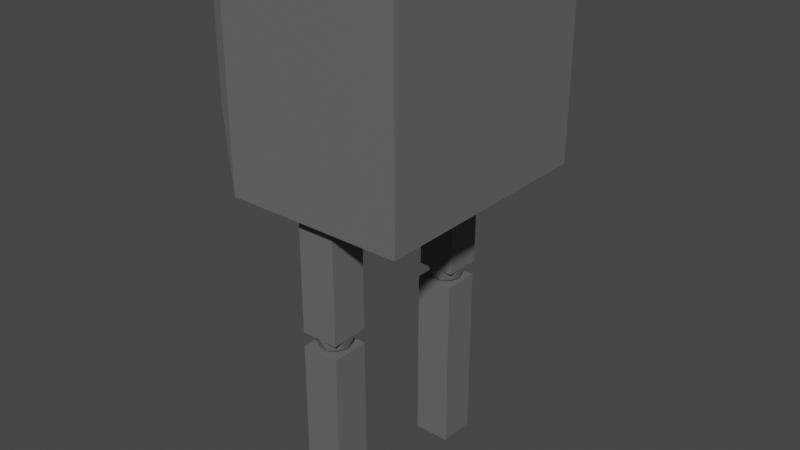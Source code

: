 # Source: THE_NEW_BOLLY_IMPROVED.blend  (saved by Blender 2.83.19; exported with 4.5.12 LTS)
import bpy
from mathutils import Matrix  # noqa: F401  (used for matrix-valued properties, if any)

bpy.ops.wm.read_factory_settings(use_empty=True)
scene = bpy.context.scene
scene.name = 'Scene'

# ---- collections
col_collection = bpy.data.collections.new('Collection'); scene.collection.children.link(col_collection)

# ---- materials (node trees are filled in below, after node groups)
mat_material_002 = bpy.data.materials.new('Material.002')
mat_material_002.use_transparent_shadow = False
mat_material_003 = bpy.data.materials.new('Material.003')
mat_material_003.use_transparent_shadow = False
mat_material_004 = bpy.data.materials.new('Material.004')
mat_material_004.use_transparent_shadow = False

# ---- material node trees
mat_material_002.use_nodes = True; mat_material_002.node_tree.nodes.clear()
_N = mat_material_002.node_tree.nodes; _L = mat_material_002.node_tree.links
n0 = _N.new('ShaderNodeBsdfPrincipled'); n0.name = 'Principled BSDF'; n0.location = (10, 300)
n0.distribution = 'GGX'
n0.subsurface_method = 'BURLEY'
n0.inputs[0].default_value = (0.1376, 0.1376, 0.1376, 1.0)
n0.inputs[3].default_value = 1.45
n0.inputs[27].default_value = (0.0, 0.0, 0.0, 1.0)
n0.inputs[28].default_value = 1.0
n1 = _N.new('ShaderNodeOutputMaterial'); n1.name = 'Material Output'; n1.location = (300, 300)
_L.new(n0.outputs[0], n1.inputs[0])
n1.is_active_output = True
mat_material_003.use_nodes = True; mat_material_003.node_tree.nodes.clear()
_N = mat_material_003.node_tree.nodes; _L = mat_material_003.node_tree.links
n0 = _N.new('ShaderNodeBsdfPrincipled'); n0.name = 'Principled BSDF'; n0.location = (10, 300)
n0.distribution = 'GGX'
n0.subsurface_method = 'BURLEY'
n0.inputs[0].default_value = (0.006719, 0.8, 0.0, 1.0)
n0.inputs[3].default_value = 1.45
n0.inputs[27].default_value = (0.0, 0.0, 0.0, 1.0)
n0.inputs[28].default_value = 1.0
n1 = _N.new('ShaderNodeOutputMaterial'); n1.name = 'Material Output'; n1.location = (300, 300)
_L.new(n0.outputs[0], n1.inputs[0])
n1.is_active_output = True
mat_material_004.use_nodes = True; mat_material_004.node_tree.nodes.clear()
_N = mat_material_004.node_tree.nodes; _L = mat_material_004.node_tree.links
n0 = _N.new('ShaderNodeBsdfPrincipled'); n0.name = 'Principled BSDF'; n0.location = (10, 300)
n0.distribution = 'GGX'
n0.subsurface_method = 'BURLEY'
n0.inputs[0].default_value = (0.0, 0.0, 0.0, 1.0)
n0.inputs[3].default_value = 1.45
n0.inputs[27].default_value = (0.0, 0.0, 0.0, 1.0)
n0.inputs[28].default_value = 1.0
n1 = _N.new('ShaderNodeOutputMaterial'); n1.name = 'Material Output'; n1.location = (300, 300)
_L.new(n0.outputs[0], n1.inputs[0])
n1.is_active_output = True

# ---- world
world_world = bpy.data.worlds.new('World'); scene.world = world_world
world_world.use_nodes = True; world_world.node_tree.nodes.clear()
_N = world_world.node_tree.nodes; _L = world_world.node_tree.links
n0 = _N.new('ShaderNodeOutputWorld'); n0.name = 'World Output'; n0.location = (300, 300)
n1 = _N.new('ShaderNodeBackground'); n1.name = 'Background'; n1.location = (10, 300)
n1.inputs[0].default_value = (0.05088, 0.05088, 0.05088, 1.0)
_L.new(n1.outputs[0], n0.inputs[0])
n0.is_active_output = True
world_world.color = (0.05088, 0.05088, 0.05088)
world_world.use_sun_shadow = False
world_world.sun_shadow_jitter_overblur = 0.0

# ---- meshes
me_cube_001 = bpy.data.meshes.new('Cube.001')
me_cube_001.from_pydata([(4.35, -4.519, -1.157), (4.35, -4.519, 1.227), (4.35, 4.176, -1.157), (4.35, 4.176, 1.227), (-0.4392, -3.968, -4.551), (-0.4392, -3.968, -2.59), (-0.4392, -2.605, -4.551), (-0.4392, -2.605, -2.59), (0.2295, -3.596, -2.631), (0.6574, -3.472, -2.631), (0.6574, -3.073, -2.631), (-0.035, -3.273, -2.631), (0.2295, -2.949, -2.631), (-0.1533, -3.596, -2.569), (0.5391, -3.796, -2.569), (0.967, -3.273, -2.569), (0.5391, -2.749, -2.569), (-0.1533, -2.949, -2.569), (0.3477, -3.919, -2.468), (-0.08018, -3.796, -2.468), (1.04, -3.472, -2.468), (0.7756, -3.796, -2.468), (0.7756, -2.749, -2.468), (1.04, -3.073, -2.468), (-0.08018, -2.749, -2.468), (0.3477, -2.626, -2.468), (-0.3446, -3.472, -2.468), (-0.3446, -3.073, -2.468), (0.1564, -3.796, -2.367), (0.8487, -3.596, -2.367), (0.466, -3.596, -2.305), (0.8487, -2.949, -2.367), (0.7305, -3.273, -2.305), (0.0381, -3.472, -2.305), (-0.2715, -3.273, -2.367), (0.1564, -2.749, -2.367), (0.0381, -3.073, -2.305), (0.466, -2.949, -2.305), (0.3477, -3.273, -2.66), (-0.3034, -3.273, -2.554), (0.1465, -3.823, -2.554), (0.8745, -3.613, -2.554), (0.8745, -2.933, -2.554), (0.1465, -2.722, -2.554), (-0.1791, -3.613, -2.382), (0.5489, -3.823, -2.382), (0.9989, -3.273, -2.382), (0.5489, -2.722, -2.382), (-0.1791, -2.933, -2.382), (0.3477, -3.273, -2.276), (-0.4392, -3.968, -2.439), (-0.4392, -3.968, -1.153), (-0.4392, -2.606, -2.439), (-0.4392, -2.606, -1.153), (1.095, -3.968, -2.439), (1.095, -3.968, -1.153), (1.095, -2.606, -2.439), (1.095, -2.606, -1.153), (1.095, 3.324, -1.153), (1.095, 3.324, -2.439), (1.095, 1.962, -1.153), (1.095, 1.962, -2.439), (-0.4392, 3.324, -1.153), (-0.4392, 3.324, -2.439), (-0.4392, 1.962, -1.153), (-0.4392, 1.962, -2.439), (0.3477, 2.568, -2.276), (-0.1791, 2.908, -2.382), (0.5489, 3.118, -2.382), (0.9989, 2.568, -2.382), (0.5489, 2.018, -2.382), (-0.1791, 2.228, -2.382), (0.1465, 3.118, -2.554), (0.8745, 2.908, -2.554), (0.8745, 2.228, -2.554), (0.1465, 2.018, -2.554), (-0.3034, 2.568, -2.554), (0.3477, 2.568, -2.66), (0.466, 2.891, -2.305), (0.0381, 2.768, -2.305), (0.1564, 3.091, -2.367), (-0.2715, 2.568, -2.367), (0.0381, 2.368, -2.305), (0.7305, 2.568, -2.305), (0.8487, 2.891, -2.367), (0.466, 2.245, -2.305), (0.8487, 2.245, -2.367), (0.1564, 2.045, -2.367), (-0.3446, 2.768, -2.468), (-0.3446, 2.368, -2.468), (0.3477, 3.215, -2.468), (-0.08018, 3.091, -2.468), (1.04, 2.768, -2.468), (0.7756, 3.091, -2.468), (0.7756, 2.045, -2.468), (1.04, 2.368, -2.468), (-0.08018, 2.045, -2.468), (0.3477, 1.921, -2.468), (-0.1533, 2.891, -2.569), (0.5391, 3.091, -2.569), (0.967, 2.568, -2.569), (0.5391, 2.045, -2.569), (-0.1533, 2.245, -2.569), (0.2295, 2.891, -2.631), (-0.035, 2.568, -2.631), (0.6574, 2.768, -2.631), (0.6574, 2.368, -2.631), (0.2295, 2.245, -2.631), (1.095, 3.235, -2.59), (1.095, 3.235, -4.551), (1.095, 1.873, -2.59), (1.095, 1.873, -4.551), (-0.4392, 3.235, -2.59), (-0.4392, 3.235, -4.551), (-0.4392, 1.873, -2.59), (-0.4392, 1.873, -4.551), (1.127, 3.429, 0.1944), (0.9366, 2.97, 0.06466), (1.127, 3.099, 0.3623), (-2.916, 4.176, 1.227), (-3.375, 3.985, 0.7076), (-3.375, 3.656, 0.8756), (1.127, 3.099, -0.3672), (0.9366, 2.97, 0.09193), (1.127, 3.429, -0.0378), (-2.916, 4.176, -1.157), (-3.375, 3.656, -0.6218), (-3.375, 3.985, -0.2925), (1.127, -3.75, 0.1944), (1.127, -3.359, 0.3623), (0.9366, -3.313, 0.06466), (-3.375, -4.412, 0.7076), (-2.916, -4.519, 1.227), (-3.375, -4.02, 0.8756), (1.127, -3.359, -0.3672), (1.127, -3.75, -0.0378), (0.9366, -3.313, 0.09193), (-3.375, -4.02, -0.6218), (-2.916, -4.519, -1.157), (-3.375, -4.412, -0.2925), (0.2337, -3.968, -4.551), (0.2337, -3.968, -2.59), (0.2337, -2.605, -4.551), (0.2337, -2.605, -2.59), (1.104, -3.968, -4.551), (1.104, -3.968, -2.59), (1.104, -2.605, -4.551), (1.104, -2.605, -2.59), (-2.869, -4.481, -0.7857), (-2.869, -4.481, 0.878), (-2.869, 4.025, -0.7857), (-2.869, 4.025, 0.878), (2.128, -4.481, -0.7857), (2.128, -4.481, 0.878), (2.128, 4.025, -0.7857), (2.128, 4.025, 0.878), (-2.63, 2.174, 0.2834), (-2.63, 2.159, 0.2384), (-2.629, 2.115, 0.1951), (-2.628, 2.043, 0.1552), (-2.628, 1.946, 0.1202), (-2.627, 1.828, 0.09148), (-2.627, 1.694, 0.07014), (-2.627, 1.548, 0.05701), (-2.627, 1.396, 0.05257), (-2.627, 1.244, 0.05701), (-2.627, 1.098, 0.07014), (-2.627, 0.964, 0.09148), (-2.628, 0.8461, 0.1202), (-2.628, 0.7493, 0.1552), (-2.629, 0.6774, 0.1951), (-2.63, 0.6332, 0.2384), (-2.63, 0.6182, 0.2834), (-2.631, 0.6332, 0.3285), (-2.632, 0.6774, 0.3718), (-2.632, 0.7493, 0.4117), (-2.633, 0.8461, 0.4467), (-2.633, 0.964, 0.4754), (-2.634, 1.098, 0.4967), (-2.634, 1.244, 0.5099), (-2.634, 1.396, 0.5143), (-2.634, 1.548, 0.5099), (-2.634, 1.694, 0.4967), (-2.633, 1.828, 0.4754), (-2.633, 1.946, 0.4467), (-2.632, 2.043, 0.4117), (-2.632, 2.115, 0.3718), (-2.631, 2.159, 0.3285), (-2.885, 2.159, 0.328), (-2.886, 2.115, 0.3713), (-2.886, 2.043, 0.4112), (-2.887, 1.946, 0.4462), (-2.887, 1.828, 0.4749), (-2.888, 1.694, 0.4962), (-2.888, 1.548, 0.5094), (-2.888, 1.396, 0.5138), (-2.888, 1.244, 0.5094), (-2.888, 1.098, 0.4962), (-2.887, 0.964, 0.4749), (-2.887, 0.8461, 0.4462), (-2.886, 0.7493, 0.4112), (-2.886, 0.6774, 0.3713), (-2.885, 0.6332, 0.328), (-2.884, 0.6182, 0.2829), (-2.884, 0.6332, 0.2379), (-2.883, 0.6774, 0.1946), (-2.882, 0.7493, 0.1547), (-2.882, 0.8461, 0.1197), (-2.881, 0.964, 0.09099), (-2.881, 1.098, 0.06965), (-2.881, 1.244, 0.05652), (-2.881, 1.396, 0.05208), (-2.881, 1.548, 0.05652), (-2.881, 1.694, 0.06965), (-2.881, 1.828, 0.09099), (-2.882, 1.946, 0.1197), (-2.882, 2.043, 0.1547), (-2.883, 2.115, 0.1946), (-2.884, 2.159, 0.2379), (-2.884, 2.174, 0.2829), (-2.309, 1.396, -0.1275), (-2.309, 1.032, -0.2312), (-2.309, 1.267, -0.07989), (-2.309, 0.9029, -0.1836), (-2.877, 1.396, -0.1275), (-2.877, 1.032, -0.2312), (-2.877, 1.267, -0.07989), (-2.877, 0.9029, -0.1836), (-2.309, 0.7302, -0.2996), (-2.309, 0.6801, -0.2404), (-2.877, 0.7302, -0.2996), (-2.877, 0.6801, -0.2404), (-2.309, 0.2799, -0.3315), (-2.309, 0.2955, -0.2706), (-2.877, 0.2799, -0.3315), (-2.877, 0.2955, -0.2706), (-2.309, -0.08266, -0.3233), (-2.309, -0.06707, -0.2624), (-2.877, -0.08266, -0.3233), (-2.877, -0.06707, -0.2624), (-2.309, -0.2376, -0.3198), (-2.309, -0.2354, -0.2587), (-2.877, -0.2376, -0.3198), (-2.877, -0.2354, -0.2587), (-2.309, -0.9623, -0.315), (-2.309, -0.8793, -0.2591), (-2.877, -0.9623, -0.315), (-2.877, -0.8793, -0.2591), (-2.309, -1.264, -0.272), (-2.309, -1.107, -0.2327), (-2.877, -1.264, -0.272), (-2.877, -1.107, -0.2327), (-2.309, -1.674, -0.1805), (-2.309, -1.513, -0.1427), (-2.877, -1.674, -0.1805), (-2.877, -1.513, -0.1427), (-2.309, -1.907, -0.1296), (-2.309, -1.761, -0.08661), (-2.877, -1.907, -0.1296), (-2.877, -1.761, -0.08661), (-2.9, -1.063, 0.3281), (-2.9, -1.108, 0.3714), (-2.901, -1.18, 0.4113), (-2.902, -1.276, 0.4463), (-2.902, -1.394, 0.475), (-2.902, -1.529, 0.4964), (-2.903, -1.675, 0.5095), (-2.903, -1.826, 0.5139), (-2.903, -1.978, 0.5095), (-2.902, -2.124, 0.4964), (-2.902, -2.259, 0.475), (-2.902, -2.377, 0.4463), (-2.901, -2.473, 0.4113), (-2.9, -2.545, 0.3714), (-2.9, -2.589, 0.3281), (-2.899, -2.604, 0.2831), (-2.898, -2.589, 0.238), (-2.898, -2.545, 0.1947), (-2.897, -2.473, 0.1548), (-2.896, -2.377, 0.1198), (-2.896, -2.259, 0.09112), (-2.896, -2.124, 0.06979), (-2.895, -1.978, 0.05665), (-2.895, -1.826, 0.05222), (-2.895, -1.675, 0.05665), (-2.896, -1.529, 0.06979), (-2.896, -1.394, 0.09112), (-2.896, -1.276, 0.1198), (-2.897, -1.18, 0.1548), (-2.898, -1.108, 0.1947), (-2.898, -1.063, 0.238), (-2.899, -1.049, 0.2831), (-2.631, -1.063, 0.3285), (-2.632, -1.108, 0.3718), (-2.632, -1.18, 0.4117), (-2.633, -1.276, 0.4467), (-2.633, -1.394, 0.4754), (-2.634, -1.529, 0.4967), (-2.634, -1.675, 0.5099), (-2.634, -1.826, 0.5143), (-2.634, -1.978, 0.5099), (-2.634, -2.124, 0.4967), (-2.633, -2.259, 0.4754), (-2.633, -2.377, 0.4467), (-2.632, -2.473, 0.4117), (-2.632, -2.545, 0.3718), (-2.631, -2.589, 0.3285), (-2.63, -2.604, 0.2834), (-2.63, -2.589, 0.2384), (-2.629, -2.545, 0.1951), (-2.628, -2.473, 0.1552), (-2.628, -2.377, 0.1202), (-2.627, -2.259, 0.09148), (-2.627, -2.124, 0.07014), (-2.627, -1.978, 0.05701), (-2.627, -1.826, 0.05257), (-2.627, -1.675, 0.05701), (-2.627, -1.529, 0.07014), (-2.627, -1.394, 0.09148), (-2.628, -1.276, 0.1202), (-2.628, -1.18, 0.1552), (-2.629, -1.108, 0.1951), (-2.63, -1.063, 0.2384), (-2.63, -1.049, 0.2834)], [], [(4, 6, 142, 140), (37, 36, 35), (37, 47, 31), (36, 48, 35), (37, 35, 47), (36, 49, 33), (32, 37, 31), (30, 29, 45), (27, 34, 26), (31, 47, 22), (28, 45, 18), (32, 31, 46), (30, 45, 28), (27, 26, 39), (23, 31, 22), (19, 28, 18), (24, 17, 43), (20, 23, 15), (19, 40, 13), (12, 11, 38), (9, 15, 10), (8, 9, 38), (49, 36, 37), (16, 43, 12), (11, 8, 38), (48, 36, 34), (26, 19, 13), (11, 13, 8), (49, 37, 32), (20, 15, 41), (13, 40, 8), (49, 32, 30), (25, 43, 16), (8, 14, 9), (49, 30, 33), (14, 41, 9), (15, 42, 10), (45, 29, 21), (10, 16, 12), (12, 17, 11), (48, 34, 27), (26, 13, 39), (18, 14, 40), (47, 35, 25), (21, 41, 14), (23, 42, 15), (46, 31, 23), (22, 25, 16), (24, 27, 17), (44, 28, 19), (9, 10, 38), (17, 39, 11), (48, 27, 24), (29, 46, 20), (18, 21, 14), (47, 25, 22), (25, 35, 24), (22, 16, 42), (46, 23, 20), (33, 28, 44), (27, 39, 17), (42, 16, 10), (32, 46, 29), (10, 12, 38), (43, 17, 12), (19, 18, 40), (21, 20, 41), (44, 19, 26), (23, 22, 42), (25, 24, 43), (45, 21, 18), (35, 48, 24), (34, 44, 26), (39, 13, 11), (33, 30, 28), (21, 29, 20), (41, 15, 9), (34, 36, 33), (30, 32, 29), (40, 14, 8), (34, 33, 44), (55, 57, 53, 51), (55, 51, 50, 54), (57, 55, 54, 56), (53, 57, 56, 52), (50, 52, 56, 54), (51, 53, 52, 50), (65, 63, 59, 61), (60, 64, 65, 61), (60, 58, 62, 64), (62, 58, 59, 63), (64, 62, 63, 65), (58, 60, 61, 59), (66, 78, 79), (67, 81, 79), (66, 83, 78), (66, 85, 83), (66, 82, 85), (67, 88, 81), (68, 90, 80), (69, 92, 84), (70, 94, 86), (71, 96, 87), (67, 91, 88), (68, 93, 90), (69, 95, 92), (70, 97, 94), (71, 89, 96), (72, 103, 98), (73, 105, 99), (74, 106, 100), (75, 107, 101), (76, 104, 102), (104, 77, 107), (104, 107, 102), (102, 107, 75), (107, 77, 106), (107, 106, 101), (101, 106, 74), (106, 77, 105), (106, 105, 100), (100, 105, 73), (105, 77, 103), (105, 103, 99), (99, 103, 72), (103, 77, 104), (103, 104, 98), (98, 104, 76), (89, 76, 102), (89, 102, 96), (96, 102, 75), (97, 75, 101), (97, 101, 94), (94, 101, 74), (95, 74, 100), (95, 100, 92), (92, 100, 73), (93, 73, 99), (93, 99, 90), (90, 99, 72), (91, 72, 98), (91, 98, 88), (88, 98, 76), (96, 75, 97), (96, 97, 87), (87, 97, 70), (94, 74, 95), (94, 95, 86), (86, 95, 69), (92, 73, 93), (92, 93, 84), (84, 93, 68), (90, 72, 91), (90, 91, 80), (80, 91, 67), (88, 76, 89), (88, 89, 81), (81, 89, 71), (82, 71, 87), (82, 87, 85), (85, 87, 70), (85, 70, 86), (85, 86, 83), (83, 86, 69), (83, 69, 84), (83, 84, 78), (78, 84, 68), (81, 71, 82), (81, 82, 79), (79, 82, 66), (78, 68, 80), (78, 80, 79), (79, 80, 67), (108, 110, 111, 109), (110, 114, 115, 111), (114, 112, 113, 115), (112, 108, 109, 113), (110, 108, 112, 114), (115, 113, 109, 111), (0, 2, 3, 1), (139, 131, 128, 135), (1, 3, 119, 132), (126, 137, 134, 122), (136, 130, 117, 123), (133, 121, 118, 129), (0, 1, 132, 138), (2, 0, 138, 125), (3, 2, 125, 119), (116, 117, 118), (119, 120, 121), (122, 123, 124), (125, 126, 127), (128, 129, 130), (131, 132, 133), (134, 135, 136), (137, 138, 139), (128, 131, 133, 129), (132, 119, 121, 133), (120, 116, 118, 121), (117, 130, 129, 118), (119, 125, 127, 120), (126, 122, 124, 127), (123, 117, 116, 124), (134, 137, 139, 135), (138, 132, 131, 139), (130, 136, 135, 128), (125, 138, 137, 126), (136, 123, 122, 134), (120, 127, 124, 116), (143, 141, 145, 147), (7, 5, 141, 143), (5, 4, 140, 141), (6, 7, 143, 142), (4, 5, 7, 6), (145, 144, 146, 147), (141, 140, 144, 145), (142, 143, 147, 146), (140, 142, 146, 144), (148, 149, 151, 150), (150, 151, 155, 154), (154, 155, 153, 152), (152, 153, 149, 148), (150, 154, 152, 148), (155, 151, 149, 153), (157, 156, 187, 186, 185, 184, 183, 182, 181, 180, 179, 178, 177, 176, 175, 174, 173, 172, 171, 170, 169, 168, 167, 166, 165, 164, 163, 162, 161, 160, 159, 158), (175, 176, 199, 200), (182, 183, 192, 193), (173, 174, 201, 202), (161, 162, 213, 214), (168, 169, 206, 207), (186, 187, 188, 189), (181, 182, 193, 194), (159, 160, 215, 216), (167, 168, 207, 208), (172, 173, 202, 203), (180, 181, 194, 195), (185, 186, 189, 190), (166, 167, 208, 209), (158, 159, 216, 217), (179, 180, 195, 196), (171, 172, 203, 204), (165, 166, 209, 210), (184, 185, 190, 191), (178, 179, 196, 197), (157, 158, 217, 218), (164, 165, 210, 211), (170, 171, 204, 205), (162, 163, 212, 213), (177, 178, 197, 198), (183, 184, 191, 192), (174, 175, 200, 201), (163, 164, 211, 212), (156, 157, 218, 219), (187, 156, 219, 188), (176, 177, 198, 199), (169, 170, 205, 206), (160, 161, 214, 215), (218, 217, 216, 215, 214, 213, 212, 211, 210, 209, 208, 207, 206, 205, 204, 203, 202, 201, 200, 199, 198, 197, 196, 195, 194, 193, 192, 191, 190, 189, 188, 219), (223, 222, 226, 227), (221, 223, 229, 228), (220, 224, 226, 222), (225, 224, 220, 221), (221, 220, 222, 223), (227, 226, 224, 225), (230, 228, 232, 234), (227, 225, 230, 231), (225, 221, 228, 230), (223, 227, 231, 229), (233, 235, 239, 237), (228, 229, 233, 232), (229, 231, 235, 233), (231, 230, 234, 235), (239, 238, 242, 243), (235, 234, 238, 239), (234, 232, 236, 238), (232, 233, 237, 236), (242, 240, 244, 246), (238, 236, 240, 242), (236, 237, 241, 240), (237, 239, 243, 241), (245, 247, 251, 249), (240, 241, 245, 244), (241, 243, 247, 245), (243, 242, 246, 247), (250, 248, 252, 254), (247, 246, 250, 251), (246, 244, 248, 250), (244, 245, 249, 248), (252, 253, 257, 256), (248, 249, 253, 252), (249, 251, 255, 253), (251, 250, 254, 255), (258, 256, 257, 259), (253, 255, 259, 257), (255, 254, 258, 259), (254, 252, 256, 258), (293, 292, 260, 261), (290, 289, 288, 287, 286, 285, 284, 283, 282, 281, 280, 279, 278, 277, 276, 275, 274, 273, 272, 271, 270, 269, 268, 267, 266, 265, 264, 263, 262, 261, 260, 291), (300, 299, 267, 268), (308, 307, 275, 276), (320, 319, 287, 288), (314, 313, 281, 282), (295, 294, 262, 263), (301, 300, 268, 269), (322, 321, 289, 290), (315, 314, 282, 283), (309, 308, 276, 277), (302, 301, 269, 270), (296, 295, 263, 264), (316, 315, 283, 284), (323, 322, 290, 291), (303, 302, 270, 271), (310, 309, 277, 278), (317, 316, 284, 285), (297, 296, 264, 265), (304, 303, 271, 272), (311, 310, 278, 279), (318, 317, 285, 286), (298, 297, 265, 266), (305, 304, 272, 273), (312, 311, 279, 280), (307, 306, 274, 275), (292, 323, 291, 260), (299, 298, 266, 267), (294, 293, 261, 262), (319, 318, 286, 287), (313, 312, 280, 281), (321, 320, 288, 289), (306, 305, 273, 274), (322, 323, 292, 293, 294, 295, 296, 297, 298, 299, 300, 301, 302, 303, 304, 305, 306, 307, 308, 309, 310, 311, 312, 313, 314, 315, 316, 317, 318, 319, 320, 321)])
me_cube_001.polygons.foreach_set('material_index', [0, 0, 0, 0, 0, 0, 0, 0, 0, 0, 0, 0, 0, 0, 0, 0, 0, 0, 0, 0, 0, 0, 0, 0, 0, 0, 0, 0, 0, 0, 0, 0, 0, 0, 0, 0, 0, 0, 0, 0, 0, 0, 0, 0, 0, 0, 0, 0, 0, 0, 0, 0, 0, 0, 0, 0, 0, 0, 0, 0, 0, 0, 0, 0, 0, 0, 0, 0, 0, 0, 0, 0, 0, 0, 0, 0, 0, 0, 0, 0, 0, 0, 0, 0, 0, 0, 0, 0, 0, 0, 0, 0, 0, 0, 0, 0, 0, 0, 0, 0, 0, 0, 0, 0, 0, 0, 0, 0, 0, 0, 0, 0, 0, 0, 0, 0, 0, 0, 0, 0, 0, 0, 0, 0, 0, 0, 0, 0, 0, 0, 0, 0, 0, 0, 0, 0, 0, 0, 0, 0, 0, 0, 0, 0, 0, 0, 0, 0, 0, 0, 0, 0, 0, 0, 0, 0, 0, 0, 0, 0, 0, 0, 0, 0, 0, 0, 0, 0, 0, 0, 0, 0, 0, 0, 0, 0, 0, 0, 0, 0, 0, 0, 0, 0, 0, 0, 0, 0, 0, 0, 0, 0, 0, 0, 0, 0, 0, 0, 0, 0, 0, 0, 0, 0, 0, 0, 0, 0, 0, 0, 0, 0, 0, 0, 0, 0, 0, 0, 2, 2, 2, 2, 2, 2, 1, 1, 1, 1, 1, 1, 1, 1, 1, 1, 1, 1, 1, 1, 1, 1, 1, 1, 1, 1, 1, 1, 1, 1, 1, 1, 1, 1, 1, 1, 1, 1, 1, 1, 1, 1, 1, 1, 1, 1, 1, 1, 1, 1, 1, 1, 1, 1, 1, 1, 1, 1, 1, 1, 1, 1, 1, 1, 1, 1, 1, 1, 1, 1, 1, 1, 1, 1, 1, 1, 1, 1, 1, 1, 1, 1, 1, 1, 1, 1, 1, 1, 1, 1, 1, 1, 1, 1, 1, 1, 1, 1, 1, 1, 1, 1, 1, 1, 1, 1, 1, 1, 1, 1, 1, 1])
_uv = me_cube_001.uv_layers.new(name='UVMap')
_uv.uv.foreach_set('vector', [0.625, 0.5, 0.625, 0.75, 0.625, 0.75, 0.625, 0.5, 0.8636, 0.07873, 0.7727, 0.07873, 0.8182, 0.1575, 0.04545, 0.07873, 0.0, 0.1575, 0.09091, 0.1575, 0.7727, 0.07873, 0.7273, 0.1575, 0.8182, 0.1575, 0.8636, 0.07873, 0.8182, 0.1575, 0.9091, 0.1575, 0.6818, 0.07873, 0.6364, 0.0, 0.5909, 0.07873, 0.1364, 0.07873, 0.04545, 0.07873, 0.09091, 0.1575, 0.3182, 0.07873, 0.2727, 0.1575, 0.3636, 0.1575, 0.6818, 0.2362, 0.6364, 0.1575, 0.5909, 0.2362, 0.09091, 0.1575, 0.0, 0.1575, 0.04545, 0.2362, 0.4545, 0.1575, 0.3636, 0.1575, 0.4091, 0.2362, 0.1364, 0.07873, 0.09091, 0.1575, 0.1818, 0.1575, 0.4091, 0.07873, 0.3636, 0.1575, 0.4545, 0.1575, 0.6818, 0.2362, 0.5909, 0.2362, 0.6364, 0.3149, 0.1364, 0.2362, 0.09091, 0.1575, 0.04545, 0.2362, 0.5, 0.2362, 0.4545, 0.1575, 0.4091, 0.2362, 0.7727, 0.2362, 0.7273, 0.3149, 0.8182, 0.3149, 0.2273, 0.2362, 0.1364, 0.2362, 0.1818, 0.3149, 0.5, 0.2362, 0.4545, 0.3149, 0.5455, 0.3149, 0.7727, 0.3937, 0.6818, 0.3937, 0.7273, 0.4724, 0.2273, 0.3937, 0.1818, 0.3149, 0.1364, 0.3937, 0.4091, 0.3937, 0.3182, 0.3937, 0.3636, 0.4724, 0.8182, 0.0, 0.7727, 0.07873, 0.8636, 0.07873, 0.9091, 0.3149, 0.8182, 0.3149, 0.8636, 0.3937, 0.5909, 0.3937, 0.5, 0.3937, 0.5455, 0.4724, 0.7273, 0.1575, 0.6818, 0.07873, 0.6364, 0.1575, 0.5909, 0.2362, 0.5, 0.2362, 0.5455, 0.3149, 0.5909, 0.3937, 0.5455, 0.3149, 0.5, 0.3937, 0.09091, 0.0, 0.04545, 0.07873, 0.1364, 0.07873, 0.2273, 0.2362, 0.1818, 0.3149, 0.2727, 0.3149, 0.5455, 0.3149, 0.4545, 0.3149, 0.5, 0.3937, 0.2727, 0.0, 0.2273, 0.07873, 0.3182, 0.07873, 0.8636, 0.2362, 0.8182, 0.3149, 0.9091, 0.3149, 0.4091, 0.3937, 0.3636, 0.3149, 0.3182, 0.3937, 0.4545, 0.0, 0.4091, 0.07873, 0.5, 0.07873, 0.3636, 0.3149, 0.2727, 0.3149, 0.3182, 0.3937, 0.1818, 0.3149, 0.09091, 0.3149, 0.1364, 0.3937, 0.3636, 0.1575, 0.2727, 0.1575, 0.3182, 0.2362, 0.9545, 0.3937, 0.9091, 0.3149, 0.8636, 0.3937, 0.7727, 0.3937, 0.7273, 0.3149, 0.6818, 0.3937, 0.7273, 0.1575, 0.6364, 0.1575, 0.6818, 0.2362, 0.5909, 0.2362, 0.5455, 0.3149, 0.6364, 0.3149, 0.4091, 0.2362, 0.3636, 0.3149, 0.4545, 0.3149, 0.9091, 0.1575, 0.8182, 0.1575, 0.8636, 0.2362, 0.3182, 0.2362, 0.2727, 0.3149, 0.3636, 0.3149, 0.1364, 0.2362, 0.09091, 0.3149, 0.1818, 0.3149, 0.1818, 0.1575, 0.09091, 0.1575, 0.1364, 0.2362, 0.9545, 0.2362, 0.8636, 0.2362, 0.9091, 0.3149, 0.7727, 0.2362, 0.6818, 0.2362, 0.7273, 0.3149, 0.5455, 0.1575, 0.4545, 0.1575, 0.5, 0.2362, 0.2273, 0.3937, 0.1364, 0.3937, 0.1818, 0.4724, 0.7273, 0.3149, 0.6364, 0.3149, 0.6818, 0.3937, 0.7273, 0.1575, 0.6818, 0.2362, 0.7727, 0.2362, 0.2727, 0.1575, 0.1818, 0.1575, 0.2273, 0.2362, 0.4091, 0.2362, 0.3182, 0.2362, 0.3636, 0.3149, 0.9091, 0.1575, 0.8636, 0.2362, 0.9545, 0.2362, 0.8636, 0.2362, 0.8182, 0.1575, 0.7727, 0.2362, 0.9545, 0.2362, 0.9091, 0.3149, 1.0, 0.3149, 0.1818, 0.1575, 0.1364, 0.2362, 0.2273, 0.2362, 0.5, 0.07873, 0.4545, 0.1575, 0.5455, 0.1575, 0.6818, 0.2362, 0.6364, 0.3149, 0.7273, 0.3149, 1.0, 0.3149, 0.9091, 0.3149, 0.9545, 0.3937, 0.2273, 0.07873, 0.1818, 0.1575, 0.2727, 0.1575, 0.9545, 0.3937, 0.8636, 0.3937, 0.9091, 0.4724, 0.8182, 0.3149, 0.7273, 0.3149, 0.7727, 0.3937, 0.5, 0.2362, 0.4091, 0.2362, 0.4545, 0.3149, 0.3182, 0.2362, 0.2273, 0.2362, 0.2727, 0.3149, 0.5455, 0.1575, 0.5, 0.2362, 0.5909, 0.2362, 0.1364, 0.2362, 0.04545, 0.2362, 0.09091, 0.3149, 0.8636, 0.2362, 0.7727, 0.2362, 0.8182, 0.3149, 0.3636, 0.1575, 0.3182, 0.2362, 0.4091, 0.2362, 0.8182, 0.1575, 0.7273, 0.1575, 0.7727, 0.2362, 0.6364, 0.1575, 0.5455, 0.1575, 0.5909, 0.2362, 0.6364, 0.3149, 0.5455, 0.3149, 0.5909, 0.3937, 0.5, 0.07873, 0.4091, 0.07873, 0.4545, 0.1575, 0.3182, 0.2362, 0.2727, 0.1575, 0.2273, 0.2362, 0.2727, 0.3149, 0.1818, 0.3149, 0.2273, 0.3937, 0.6364, 0.1575, 0.6818, 0.07873, 0.5909, 0.07873, 0.3182, 0.07873, 0.2273, 0.07873, 0.2727, 0.1575, 0.4545, 0.3149, 0.3636, 0.3149, 0.4091, 0.3937, 0.6364, 0.1575, 0.5909, 0.07873, 0.5455, 0.1575, 0.125, 0.5, 0.125, 0.75, 0.375, 0.75, 0.375, 0.5, 0.375, 0.25, 0.375, 0.5, 0.625, 0.5, 0.625, 0.25, 0.375, 0.0, 0.375, 0.25, 0.625, 0.25, 0.625, 0.0, 0.375, 0.75, 0.375, 1.0, 0.625, 1.0, 0.625, 0.75, 0.625, 0.5, 0.625, 0.75, 0.875, 0.75, 0.875, 0.5, 0.375, 0.5, 0.375, 0.75, 0.625, 0.75, 0.625, 0.5, 0.625, 0.5, 0.625, 0.75, 0.875, 0.75, 0.875, 0.5, 0.375, 0.25, 0.375, 0.5, 0.625, 0.5, 0.625, 0.25, 0.125, 0.5, 0.125, 0.75, 0.375, 0.75, 0.375, 0.5, 0.375, 0.75, 0.375, 1.0, 0.625, 1.0, 0.625, 0.75, 0.375, 0.5, 0.375, 0.75, 0.625, 0.75, 0.625, 0.5, 0.375, 0.0, 0.375, 0.25, 0.625, 0.25, 0.625, 0.0, 0.8182, 0.0, 0.8636, 0.07873, 0.7727, 0.07873, 0.7273, 0.1575, 0.6364, 0.1575, 0.6818, 0.07873, 0.09091, 0.0, 0.1364, 0.07873, 0.04545, 0.07873, 0.2727, 0.0, 0.3182, 0.07873, 0.2273, 0.07873, 0.4545, 0.0, 0.5, 0.07873, 0.4091, 0.07873, 0.7273, 0.1575, 0.6818, 0.2362, 0.6364, 0.1575, 0.9091, 0.1575, 0.8636, 0.2362, 0.8182, 0.1575, 0.1818, 0.1575, 0.1364, 0.2362, 0.09091, 0.1575, 0.3636, 0.1575, 0.3182, 0.2362, 0.2727, 0.1575, 0.5455, 0.1575, 0.5, 0.2362, 0.4545, 0.1575, 0.7273, 0.1575, 0.7727, 0.2362, 0.6818, 0.2362, 0.9091, 0.1575, 0.9545, 0.2362, 0.8636, 0.2362, 0.1818, 0.1575, 0.2273, 0.2362, 0.1364, 0.2362, 0.3636, 0.1575, 0.4091, 0.2362, 0.3182, 0.2362, 0.5455, 0.1575, 0.5909, 0.2362, 0.5, 0.2362, 0.8182, 0.3149, 0.7727, 0.3937, 0.7273, 0.3149, 1.0, 0.3149, 0.9545, 0.3937, 0.9091, 0.3149, 0.2727, 0.3149, 0.2273, 0.3937, 0.1818, 0.3149, 0.4545, 0.3149, 0.4091, 0.3937, 0.3636, 0.3149, 0.6364, 0.3149, 0.5909, 0.3937, 0.5455, 0.3149, 0.5909, 0.3937, 0.5455, 0.4724, 0.5, 0.3937, 0.5909, 0.3937, 0.5, 0.3937, 0.5455, 0.3149, 0.5455, 0.3149, 0.5, 0.3937, 0.4545, 0.3149, 0.4091, 0.3937, 0.3636, 0.4724, 0.3182, 0.3937, 0.4091, 0.3937, 0.3182, 0.3937, 0.3636, 0.3149, 0.3636, 0.3149, 0.3182, 0.3937, 0.2727, 0.3149, 0.2273, 0.3937, 0.1818, 0.4724, 0.1364, 0.3937, 0.2273, 0.3937, 0.1364, 0.3937, 0.1818, 0.3149, 0.1818, 0.3149, 0.1364, 0.3937, 0.09091, 0.3149, 0.9545, 0.3937, 0.9091, 0.4724, 0.8636, 0.3937, 0.9545, 0.3937, 0.8636, 0.3937, 0.9091, 0.3149, 0.9091, 0.3149, 0.8636, 0.3937, 0.8182, 0.3149, 0.7727, 0.3937, 0.7273, 0.4724, 0.6818, 0.3937, 0.7727, 0.3937, 0.6818, 0.3937, 0.7273, 0.3149, 0.7273, 0.3149, 0.6818, 0.3937, 0.6364, 0.3149, 0.5909, 0.2362, 0.6364, 0.3149, 0.5455, 0.3149, 0.5909, 0.2362, 0.5455, 0.3149, 0.5, 0.2362, 0.5, 0.2362, 0.5455, 0.3149, 0.4545, 0.3149, 0.4091, 0.2362, 0.4545, 0.3149, 0.3636, 0.3149, 0.4091, 0.2362, 0.3636, 0.3149, 0.3182, 0.2362, 0.3182, 0.2362, 0.3636, 0.3149, 0.2727, 0.3149, 0.2273, 0.2362, 0.2727, 0.3149, 0.1818, 0.3149, 0.2273, 0.2362, 0.1818, 0.3149, 0.1364, 0.2362, 0.1364, 0.2362, 0.1818, 0.3149, 0.09091, 0.3149, 0.9545, 0.2362, 1.0, 0.3149, 0.9091, 0.3149, 0.9545, 0.2362, 0.9091, 0.3149, 0.8636, 0.2362, 0.8636, 0.2362, 0.9091, 0.3149, 0.8182, 0.3149, 0.7727, 0.2362, 0.8182, 0.3149, 0.7273, 0.3149, 0.7727, 0.2362, 0.7273, 0.3149, 0.6818, 0.2362, 0.6818, 0.2362, 0.7273, 0.3149, 0.6364, 0.3149, 0.5, 0.2362, 0.4545, 0.3149, 0.4091, 0.2362, 0.5, 0.2362, 0.4091, 0.2362, 0.4545, 0.1575, 0.4545, 0.1575, 0.4091, 0.2362, 0.3636, 0.1575, 0.3182, 0.2362, 0.2727, 0.3149, 0.2273, 0.2362, 0.3182, 0.2362, 0.2273, 0.2362, 0.2727, 0.1575, 0.2727, 0.1575, 0.2273, 0.2362, 0.1818, 0.1575, 0.1364, 0.2362, 0.09091, 0.3149, 0.04545, 0.2362, 0.1364, 0.2362, 0.04545, 0.2362, 0.09091, 0.1575, 0.09091, 0.1575, 0.04545, 0.2362, 0.0, 0.1575, 0.8636, 0.2362, 0.8182, 0.3149, 0.7727, 0.2362, 0.8636, 0.2362, 0.7727, 0.2362, 0.8182, 0.1575, 0.8182, 0.1575, 0.7727, 0.2362, 0.7273, 0.1575, 0.6818, 0.2362, 0.6364, 0.3149, 0.5909, 0.2362, 0.6818, 0.2362, 0.5909, 0.2362, 0.6364, 0.1575, 0.6364, 0.1575, 0.5909, 0.2362, 0.5455, 0.1575, 0.5, 0.07873, 0.5455, 0.1575, 0.4545, 0.1575, 0.5, 0.07873, 0.4545, 0.1575, 0.4091, 0.07873, 0.4091, 0.07873, 0.4545, 0.1575, 0.3636, 0.1575, 0.3182, 0.07873, 0.3636, 0.1575, 0.2727, 0.1575, 0.3182, 0.07873, 0.2727, 0.1575, 0.2273, 0.07873, 0.2273, 0.07873, 0.2727, 0.1575, 0.1818, 0.1575, 0.1364, 0.07873, 0.1818, 0.1575, 0.09091, 0.1575, 0.1364, 0.07873, 0.09091, 0.1575, 0.04545, 0.07873, 0.04545, 0.07873, 0.09091, 0.1575, 0.0, 0.1575, 0.6364, 0.1575, 0.5455, 0.1575, 0.5909, 0.07873, 0.6364, 0.1575, 0.5909, 0.07873, 0.6818, 0.07873, 0.6818, 0.07873, 0.5909, 0.07873, 0.6364, 0.0, 0.8636, 0.07873, 0.9091, 0.1575, 0.8182, 0.1575, 0.8636, 0.07873, 0.8182, 0.1575, 0.7727, 0.07873, 0.7727, 0.07873, 0.8182, 0.1575, 0.7273, 0.1575, 0.375, 0.0, 0.375, 0.25, 0.625, 0.25, 0.625, 0.0, 0.375, 0.25, 0.375, 0.5, 0.625, 0.5, 0.625, 0.25, 0.375, 0.5, 0.375, 0.75, 0.625, 0.75, 0.625, 0.5, 0.375, 0.75, 0.375, 1.0, 0.625, 1.0, 0.625, 0.75, 0.125, 0.5, 0.125, 0.75, 0.375, 0.75, 0.375, 0.5, 0.625, 0.5, 0.625, 0.75, 0.875, 0.75, 0.875, 0.5, 0.0, 0.0, 0.0, 0.0, 0.0, 0.0, 0.0, 0.0, 0.0, 0.0, 0.0, 0.0, 0.0, 0.0, 0.0, 0.0, 0.0, 0.0, 0.0, 0.0, 0.0, 0.0, 0.0, 0.0, 0.0, 0.0, 0.0, 0.0, 0.0, 0.0, 0.0, 0.0, 0.0, 0.0, 0.0, 0.0, 0.0, 0.0, 0.0, 0.0, 0.0, 0.0, 0.0, 0.0, 0.0, 0.0, 0.0, 0.0, 0.0, 0.0, 0.0, 0.0, 0.0, 0.0, 0.0, 0.0, 0.0, 0.0, 0.0, 0.0, 0.0, 0.0, 0.0, 0.0, 0.0, 0.0, 0.0, 0.0, 0.0, 0.0, 0.0, 0.0, 0.0, 0.0, 0.0, 0.0, 0.0, 0.0, 0.0, 0.0, 0.0, 0.0, 0.0, 0.0, 0.0, 0.0, 0.0, 0.0, 0.0, 0.0, 0.0, 0.0, 0.0, 0.0, 0.0, 0.0, 0.0, 0.0, 0.0, 0.0, 0.0, 0.0, 0.0, 0.0, 0.0, 0.0, 0.0, 0.0, 0.0, 0.0, 0.0, 0.0, 0.0, 0.0, 0.0, 0.0, 0.0, 0.0, 0.0, 0.0, 0.0, 0.0, 0.0, 0.0, 0.0, 0.0, 0.0, 0.0, 0.0, 0.0, 0.0, 0.0, 0.0, 0.0, 0.0, 0.0, 0.0, 0.0, 0.0, 0.0, 0.0, 0.0, 0.0, 0.0, 0.0, 0.0, 0.0, 0.0, 0.0, 0.0, 0.0, 0.0, 0.0, 0.0, 0.0, 0.0, 0.0, 0.0, 0.0, 0.0, 0.0, 0.0, 0.0, 0.0, 0.0, 0.0, 0.0, 0.0, 0.0, 0.0, 0.0, 0.0, 0.0, 0.0, 0.0, 0.0, 0.0, 0.0, 0.0, 0.0, 0.0, 0.0, 0.0, 0.0, 0.0, 0.0, 0.0, 0.0, 0.0, 0.0, 0.0, 0.0, 0.0, 0.0, 0.0, 0.0, 0.0, 0.0, 0.0, 0.0, 0.0, 0.0, 0.0, 0.0, 0.0, 0.0, 0.0, 0.0, 0.0, 0.0, 0.0, 0.0, 0.0, 0.0, 0.0, 0.0, 0.0, 0.0, 0.0, 0.0, 0.0, 0.0, 0.0, 0.0, 0.375, 0.75, 0.375, 0.5, 0.375, 0.5, 0.375, 0.75, 0.375, 0.75, 0.375, 0.5, 0.375, 0.5, 0.375, 0.75, 0.375, 0.5, 0.625, 0.5, 0.625, 0.5, 0.375, 0.5, 0.625, 0.75, 0.375, 0.75, 0.375, 0.75, 0.625, 0.75, 0.0, 0.0, 0.0, 0.0, 0.0, 0.0, 0.0, 0.0, 0.375, 0.5, 0.625, 0.5, 0.625, 0.75, 0.375, 0.75, 0.375, 0.5, 0.625, 0.5, 0.625, 0.5, 0.375, 0.5, 0.625, 0.75, 0.375, 0.75, 0.375, 0.75, 0.625, 0.75, 0.625, 0.5, 0.625, 0.75, 0.625, 0.75, 0.625, 0.5, 0.375, 0.0, 0.625, 0.0, 0.625, 0.25, 0.375, 0.25, 0.375, 0.25, 0.625, 0.25, 0.625, 0.5, 0.375, 0.5, 0.375, 0.5, 0.625, 0.5, 0.625, 0.75, 0.375, 0.75, 0.375, 0.75, 0.625, 0.75, 0.625, 1.0, 0.375, 1.0, 0.125, 0.5, 0.375, 0.5, 0.375, 0.75, 0.125, 0.75, 0.625, 0.5, 0.875, 0.5, 0.875, 0.75, 0.625, 0.75, 0.0, 0.0, 0.0, 0.0, 0.0, 0.0, 0.0, 0.0, 0.0, 0.0, 0.0, 0.0, 0.0, 0.0, 0.0, 0.0, 0.0, 0.0, 0.0, 0.0, 0.0, 0.0, 0.0, 0.0, 0.0, 0.0, 0.0, 0.0, 0.0, 0.0, 0.0, 0.0, 0.0, 0.0, 0.0, 0.0, 0.0, 0.0, 0.0, 0.0, 0.0, 0.0, 0.0, 0.0, 0.0, 0.0, 0.0, 0.0, 0.0, 0.0, 0.0, 0.0, 0.0, 0.0, 0.0, 0.0, 0.0, 0.0, 0.0, 0.0, 0.0, 0.0, 0.0, 0.0, 0.0, 0.0, 0.0, 0.0, 0.0, 0.0, 0.0, 0.0, 0.0, 0.0, 0.0, 0.0, 0.0, 0.0, 0.0, 0.0, 0.0, 0.0, 0.0, 0.0, 0.0, 0.0, 0.0, 0.0, 0.0, 0.0, 0.0, 0.0, 0.0, 0.0, 0.0, 0.0, 0.0, 0.0, 0.0, 0.0, 0.0, 0.0, 0.0, 0.0, 0.0, 0.0, 0.0, 0.0, 0.0, 0.0, 0.0, 0.0, 0.0, 0.0, 0.0, 0.0, 0.0, 0.0, 0.0, 0.0, 0.0, 0.0, 0.0, 0.0, 0.0, 0.0, 0.0, 0.0, 0.0, 0.0, 0.0, 0.0, 0.0, 0.0, 0.0, 0.0, 0.0, 0.0, 0.0, 0.0, 0.0, 0.0, 0.0, 0.0, 0.0, 0.0, 0.0, 0.0, 0.0, 0.0, 0.0, 0.0, 0.0, 0.0, 0.0, 0.0, 0.0, 0.0, 0.0, 0.0, 0.0, 0.0, 0.0, 0.0, 0.0, 0.0, 0.0, 0.0, 0.0, 0.0, 0.0, 0.0, 0.0, 0.0, 0.0, 0.0, 0.0, 0.0, 0.0, 0.0, 0.0, 0.0, 0.0, 0.0, 0.0, 0.0, 0.0, 0.0, 0.0, 0.0, 0.0, 0.0, 0.0, 0.0, 0.0, 0.0, 0.0, 0.0, 0.0, 0.0, 0.0, 0.0, 0.0, 0.0, 0.0, 0.0, 0.0, 0.0, 0.0, 0.0, 0.0, 0.0, 0.0, 0.0, 0.0, 0.0, 0.0, 0.0, 0.0, 0.0, 0.0, 0.0, 0.0, 0.0, 0.0, 0.0, 0.0, 0.0, 0.0, 0.0, 0.0, 0.0, 0.0, 0.0, 0.0, 0.0, 0.0, 0.0, 0.0, 0.0, 0.0, 0.0, 0.0, 0.0, 0.0, 0.0, 0.0, 0.0, 0.0, 0.0, 0.0, 0.0, 0.0, 0.0, 0.0, 0.0, 0.0, 0.0, 0.0, 0.0, 0.0, 0.0, 0.0, 0.0, 0.0, 0.0, 0.0, 0.0, 0.0, 0.0, 0.0, 0.0, 0.0, 0.0, 0.0, 0.0, 0.0, 0.0, 0.0, 0.0, 0.0, 0.0, 0.0, 0.0, 0.0, 0.0, 0.0, 0.0, 0.0, 0.0, 0.0, 0.0, 0.0, 0.0, 0.0, 0.0, 0.0, 0.0, 0.0, 0.0, 0.0, 0.0, 0.0, 0.0, 0.0, 0.0, 0.0, 0.0, 0.0, 0.0, 0.0, 0.0, 0.0, 0.0, 0.0, 0.0, 0.0, 0.0, 0.0, 0.0, 0.0, 0.0, 0.0, 0.0, 0.0, 0.0, 0.0, 0.0, 0.0, 0.0, 0.0, 0.0, 0.0, 0.0, 0.0, 0.0, 0.0, 0.0, 0.0, 0.0, 0.0, 0.0, 0.0, 0.0, 0.0, 0.0, 0.0, 0.0, 0.0, 0.0, 0.0, 0.0, 0.0, 0.0, 0.0, 0.0, 0.0, 0.0, 0.0, 0.0, 0.0, 0.0, 0.0, 0.0, 0.0, 0.0, 0.0, 0.0, 0.0, 0.0, 0.0, 0.0, 0.0, 0.0, 0.0, 0.0, 0.0, 0.0, 0.0, 0.0, 0.0, 0.0, 0.0, 0.0, 0.375, 0.0, 0.625, 0.0, 0.625, 0.25, 0.375, 0.25, 0.125, 0.5, 0.125, 0.75, 0.125, 0.75, 0.125, 0.5, 0.375, 0.5, 0.625, 0.5, 0.625, 0.75, 0.375, 0.75, 0.375, 0.75, 0.625, 0.75, 0.625, 1.0, 0.375, 1.0, 0.125, 0.5, 0.375, 0.5, 0.375, 0.75, 0.125, 0.75, 0.625, 0.5, 0.875, 0.5, 0.875, 0.75, 0.625, 0.75, 0.375, 0.75, 0.375, 1.0, 0.375, 1.0, 0.375, 0.75, 0.625, 0.5, 0.625, 0.75, 0.625, 0.75, 0.625, 0.5, 0.375, 0.75, 0.375, 1.0, 0.375, 1.0, 0.375, 0.75, 0.375, 0.0, 0.375, 0.25, 0.375, 0.25, 0.375, 0.0, 0.375, 0.0, 0.375, 0.25, 0.375, 0.25, 0.375, 0.0, 0.125, 0.5, 0.125, 0.75, 0.125, 0.75, 0.125, 0.5, 0.375, 0.0, 0.375, 0.25, 0.375, 0.25, 0.375, 0.0, 0.625, 0.5, 0.625, 0.75, 0.625, 0.75, 0.625, 0.5, 0.625, 0.5, 0.625, 0.75, 0.625, 0.75, 0.625, 0.5, 0.625, 0.5, 0.625, 0.75, 0.625, 0.75, 0.625, 0.5, 0.375, 0.75, 0.375, 1.0, 0.375, 1.0, 0.375, 0.75, 0.125, 0.5, 0.125, 0.75, 0.125, 0.75, 0.125, 0.5, 0.375, 0.75, 0.375, 1.0, 0.375, 1.0, 0.375, 0.75, 0.375, 0.75, 0.375, 1.0, 0.375, 1.0, 0.375, 0.75, 0.125, 0.5, 0.125, 0.75, 0.125, 0.75, 0.125, 0.5, 0.375, 0.0, 0.375, 0.25, 0.375, 0.25, 0.375, 0.0, 0.375, 0.0, 0.375, 0.25, 0.375, 0.25, 0.375, 0.0, 0.125, 0.5, 0.125, 0.75, 0.125, 0.75, 0.125, 0.5, 0.375, 0.0, 0.375, 0.25, 0.375, 0.25, 0.375, 0.0, 0.625, 0.5, 0.625, 0.75, 0.625, 0.75, 0.625, 0.5, 0.375, 0.75, 0.375, 1.0, 0.375, 1.0, 0.375, 0.75, 0.625, 0.5, 0.625, 0.75, 0.625, 0.75, 0.625, 0.5, 0.375, 0.75, 0.375, 1.0, 0.375, 1.0, 0.375, 0.75, 0.125, 0.5, 0.125, 0.75, 0.125, 0.75, 0.125, 0.5, 0.125, 0.5, 0.125, 0.75, 0.125, 0.75, 0.125, 0.5, 0.125, 0.5, 0.125, 0.75, 0.125, 0.75, 0.125, 0.5, 0.375, 0.0, 0.375, 0.25, 0.375, 0.25, 0.375, 0.0, 0.625, 0.5, 0.625, 0.75, 0.625, 0.75, 0.625, 0.5, 0.375, 0.25, 0.625, 0.25, 0.625, 0.5, 0.375, 0.5, 0.375, 0.0, 0.375, 0.25, 0.375, 0.25, 0.375, 0.0, 0.625, 0.5, 0.625, 0.75, 0.625, 0.75, 0.625, 0.5, 0.375, 0.75, 0.375, 1.0, 0.375, 1.0, 0.375, 0.75, 0.0, 0.0, 0.0, 0.0, 0.0, 0.0, 0.0, 0.0, 0.0, 0.0, 0.0, 0.0, 0.0, 0.0, 0.0, 0.0, 0.0, 0.0, 0.0, 0.0, 0.0, 0.0, 0.0, 0.0, 0.0, 0.0, 0.0, 0.0, 0.0, 0.0, 0.0, 0.0, 0.0, 0.0, 0.0, 0.0, 0.0, 0.0, 0.0, 0.0, 0.0, 0.0, 0.0, 0.0, 0.0, 0.0, 0.0, 0.0, 0.0, 0.0, 0.0, 0.0, 0.0, 0.0, 0.0, 0.0, 0.0, 0.0, 0.0, 0.0, 0.0, 0.0, 0.0, 0.0, 0.0, 0.0, 0.0, 0.0, 0.0, 0.0, 0.0, 0.0, 0.0, 0.0, 0.0, 0.0, 0.0, 0.0, 0.0, 0.0, 0.0, 0.0, 0.0, 0.0, 0.0, 0.0, 0.0, 0.0, 0.0, 0.0, 0.0, 0.0, 0.0, 0.0, 0.0, 0.0, 0.0, 0.0, 0.0, 0.0, 0.0, 0.0, 0.0, 0.0, 0.0, 0.0, 0.0, 0.0, 0.0, 0.0, 0.0, 0.0, 0.0, 0.0, 0.0, 0.0, 0.0, 0.0, 0.0, 0.0, 0.0, 0.0, 0.0, 0.0, 0.0, 0.0, 0.0, 0.0, 0.0, 0.0, 0.0, 0.0, 0.0, 0.0, 0.0, 0.0, 0.0, 0.0, 0.0, 0.0, 0.0, 0.0, 0.0, 0.0, 0.0, 0.0, 0.0, 0.0, 0.0, 0.0, 0.0, 0.0, 0.0, 0.0, 0.0, 0.0, 0.0, 0.0, 0.0, 0.0, 0.0, 0.0, 0.0, 0.0, 0.0, 0.0, 0.0, 0.0, 0.0, 0.0, 0.0, 0.0, 0.0, 0.0, 0.0, 0.0, 0.0, 0.0, 0.0, 0.0, 0.0, 0.0, 0.0, 0.0, 0.0, 0.0, 0.0, 0.0, 0.0, 0.0, 0.0, 0.0, 0.0, 0.0, 0.0, 0.0, 0.0, 0.0, 0.0, 0.0, 0.0, 0.0, 0.0, 0.0, 0.0, 0.0, 0.0, 0.0, 0.0, 0.0, 0.0, 0.0, 0.0, 0.0, 0.0, 0.0, 0.0, 0.0, 0.0, 0.0, 0.0, 0.0, 0.0, 0.0, 0.0, 0.0, 0.0, 0.0, 0.0, 0.0, 0.0, 0.0, 0.0, 0.0, 0.0, 0.0, 0.0, 0.0, 0.0, 0.0, 0.0, 0.0, 0.0, 0.0, 0.0, 0.0, 0.0, 0.0, 0.0, 0.0, 0.0, 0.0, 0.0, 0.0, 0.0, 0.0, 0.0, 0.0, 0.0, 0.0, 0.0, 0.0, 0.0, 0.0, 0.0, 0.0, 0.0, 0.0, 0.0, 0.0, 0.0, 0.0, 0.0, 0.0, 0.0, 0.0, 0.0, 0.0, 0.0, 0.0, 0.0, 0.0, 0.0, 0.0, 0.0, 0.0, 0.0, 0.0, 0.0, 0.0, 0.0, 0.0, 0.0, 0.0, 0.0, 0.0, 0.0, 0.0, 0.0, 0.0, 0.0, 0.0, 0.0, 0.0, 0.0, 0.0, 0.0, 0.0, 0.0, 0.0, 0.0, 0.0, 0.0, 0.0, 0.0, 0.0, 0.0, 0.0, 0.0, 0.0, 0.0, 0.0, 0.0, 0.0, 0.0, 0.0, 0.0, 0.0, 0.0, 0.0, 0.0, 0.0, 0.0, 0.0, 0.0, 0.0, 0.0, 0.0, 0.0, 0.0, 0.0, 0.0, 0.0, 0.0, 0.0, 0.0, 0.0, 0.0, 0.0, 0.0, 0.0, 0.0, 0.0, 0.0, 0.0, 0.0, 0.0, 0.0, 0.0, 0.0, 0.0, 0.0, 0.0, 0.0, 0.0, 0.0, 0.0, 0.0, 0.0, 0.0, 0.0, 0.0, 0.0, 0.0, 0.0, 0.0, 0.0, 0.0, 0.0, 0.0, 0.0, 0.0, 0.0, 0.0])
me_cube_001.materials.append(mat_material_002)
me_cube_001.materials.append(mat_material_003)
me_cube_001.materials.append(mat_material_004)
me_cube_001.use_remesh_fix_poles = True
me_cube_001.use_remesh_preserve_attributes = False
me_cube_001.use_mirror_vertex_groups = False
me_cube_001.update()
arm_armature_002 = bpy.data.armatures.new('Armature.002')  # bones are not reproduced

# ---- objects
ob_cube = bpy.data.objects.new('Cube', me_cube_001)
ob_armature_001 = bpy.data.objects.new('Armature.001', arm_armature_002)

# ---- transforms, parenting, visibility, modifiers, constraints
ob_cube.parent = ob_armature_001
ob_cube.matrix_parent_inverse = Matrix(((1.889, -0.0, 0.0, -0.3616), (-0.0, 1.889, -0.0, -0.09614), (0.0, -0.0, 1.889, -3.573), (-0.0, 0.0, -0.0, 1.0)))
ob_cube.location = (0.0, 0.08465, 1.613)
ob_cube.scale = (0.1389, 0.1564, 0.5269)
ob_cube.lineart.crease_threshold = 0.0
_vg = ob_cube.vertex_groups.new(name='main bone 2')
for _i, _w in zip([0, 1, 2, 3, 116, 117, 118, 119, 120, 121, 122, 123, 124, 125, 126, 127, 128, 129, 130, 131, 132, 133, 134, 135, 136, 137, 138, 139, 148, 149, 150, 151, 152, 153, 154, 155], [1.0, 1.0, 1.0, 1.0, 1.0, 1.0, 1.0, 1.0, 1.0, 1.0, 1.0, 1.0, 1.0, 1.0, 1.0, 1.0, 1.0, 1.0, 1.0, 1.0, 1.0, 1.0, 1.0, 1.0, 1.0, 1.0, 1.0, 1.0, 1.0, 1.0, 1.0, 1.0, 1.0, 1.0, 1.0, 1.0]): _vg.add([_i], _w, 'REPLACE')
_vg = ob_cube.vertex_groups.new(name='pelvis 2')
_vg = ob_cube.vertex_groups.new(name='left leg 1')
_vg.add([58, 59, 60, 61, 62, 63, 64, 65], 1.0, 'REPLACE')
_vg = ob_cube.vertex_groups.new(name='left for new billy 3')
_vg.add([108, 109, 110, 111, 112, 113, 114, 115], 1.0, 'REPLACE')
_vg = ob_cube.vertex_groups.new(name='left for new billy 2')
_vg.add([66, 67, 68, 69, 70, 71, 72, 73, 74, 75, 76, 77, 78, 79, 80, 81, 82, 83, 84, 85, 86, 87, 88, 89, 90, 91, 92, 93, 94, 95, 96, 97, 98, 99, 100, 101, 102, 103, 104, 105, 106, 107], 1.0, 'REPLACE')
_vg = ob_cube.vertex_groups.new(name='right leg')
for _i, _w in zip([8, 9, 10, 11, 12, 13, 14, 15, 16, 17, 18, 19, 20, 21, 22, 23, 24, 25, 26, 27, 28, 29, 30, 31, 32, 33, 34, 35, 36, 37, 39, 40, 41, 42, 43, 44, 45, 46, 47, 48, 49, 50, 51, 52, 53, 55, 56, 57], [0.2691, 0.2716, 0.279, 0.2764, 0.2815, 0.416, 0.414, 0.4144, 0.4165, 0.4176, 0.5323, 0.5336, 0.5284, 0.5305, 0.5274, 0.5275, 0.5305, 0.5286, 0.5337, 0.5323, 0.6523, 0.6447, 0.7501, 0.6383, 0.7389, 0.754, 0.65, 0.6413, 0.7446, 0.7359, 0.4352, 0.433, 0.4318, 0.433, 0.4349, 0.6341, 0.6308, 0.6228, 0.6211, 0.6278, 0.8159, 0.003651, 0.9749, 0.000204, 0.9717, 0.9766, 0.003446, 0.9747]): _vg.add([_i], _w, 'REPLACE')
_vg = ob_cube.vertex_groups.new(name='right leg 3')
for _i, _w in zip([4, 6, 140, 142, 144, 146], [0.9902, 0.9893, 0.9934, 0.9916, 0.9905, 0.9886]): _vg.add([_i], _w, 'REPLACE')
_vg = ob_cube.vertex_groups.new(name='right leg 2')
for _i, _w in zip([5, 7, 8, 9, 10, 11, 12, 13, 14, 15, 16, 17, 18, 19, 20, 21, 22, 23, 24, 25, 26, 27, 28, 29, 30, 31, 32, 33, 34, 35, 36, 37, 38, 39, 40, 41, 42, 43, 44, 45, 46, 47, 48, 49, 50, 51, 52, 53, 54, 56, 57, 141, 143, 145, 147], [0.9898, 0.9882, 0.7309, 0.7284, 0.721, 0.7236, 0.7185, 0.584, 0.586, 0.5856, 0.5835, 0.5824, 0.4677, 0.4664, 0.4716, 0.4695, 0.4726, 0.4725, 0.4695, 0.4714, 0.4663, 0.4677, 0.3477, 0.3553, 0.2499, 0.3617, 0.2611, 0.246, 0.35, 0.3587, 0.2554, 0.2641, 0.9833, 0.5648, 0.567, 0.5682, 0.567, 0.5651, 0.3659, 0.3692, 0.3772, 0.3789, 0.3722, 0.1841, 0.9732, 0.0002519, 0.9749, 0.006599, 0.9768, 0.9733, 0.0005414, 0.9924, 0.9913, 0.989, 0.9893]): _vg.add([_i], _w, 'REPLACE')
_m = ob_cube.modifiers.new('Armature', 'ARMATURE')
_m.object = ob_armature_001
ob_armature_001.location = (0.1914, 0.0509, 1.891)
ob_armature_001.scale = (0.5294, 0.5294, 0.5294)
ob_armature_001.lineart.crease_threshold = 0.0

# ---- collection membership
col_collection.objects.link(ob_cube)
col_collection.objects.link(ob_armature_001)

# ---- scene / render settings (as saved in the file)
scene.frame_start = 1; scene.frame_end = 250; scene.frame_set(1)
scene.render.engine = 'BLENDER_EEVEE_NEXT'
scene.cycles.use_denoising = False
scene.cycles.samples = 128
scene.cycles.sampling_pattern = 'TABULATED_SOBOL'
scene.cycles.use_adaptive_sampling = False
scene.cycles.use_light_tree = False
scene.view_settings.view_transform = 'Filmic'
bpy.context.view_layer.update()

# ---- added for rendering (the .blend has no active camera and no usable light): camera, sun
cam_auto = bpy.data.cameras.new('AutoCamera')
cam_auto.lens = 50.0
cam_auto.sensor_width = 36.0
cam_auto.clip_end = 1000.0
ob_auto_camera = bpy.data.objects.new('AutoCamera', cam_auto)
scene.collection.objects.link(ob_auto_camera)
ob_auto_camera.location = (3.30878, -3.83139, 3.32975)
ob_auto_camera.rotation_euler = (1.09748, -7.21219e-08, 0.694738)
scene.camera = ob_auto_camera
light_auto_sun = bpy.data.lights.new('AutoSun', 'SUN')
light_auto_sun.energy = 3.0
light_auto_sun.angle = 0.0523599
ob_auto_sun = bpy.data.objects.new('AutoSun', light_auto_sun)
scene.collection.objects.link(ob_auto_sun)
ob_auto_sun.rotation_euler = (0.872665, 0.174533, 0.523599)
bpy.context.view_layer.update()
